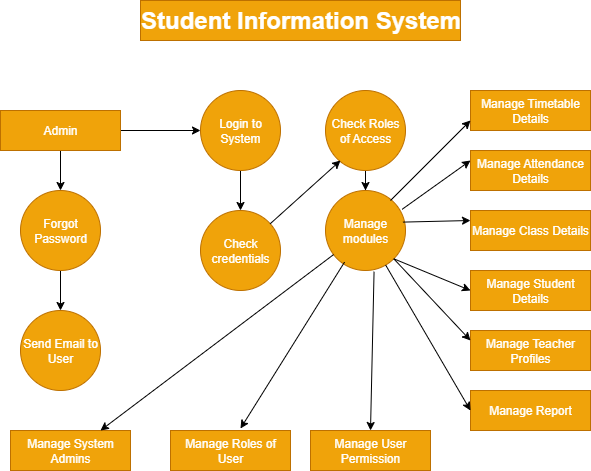

The diagram above was exported from draw.io. Its source (the exported page's mxGraphModel, read from the mxfile embedded in the PNG):
<mxGraphModel dx="1042" dy="1679" grid="1" gridSize="10" guides="1" tooltips="1" connect="1" arrows="1" fold="1" page="1" pageScale="1" pageWidth="850" pageHeight="1100" math="0" shadow="0">
  <root>
    <mxCell id="0" />
    <mxCell id="1" parent="0" />
    <mxCell id="uq0aX_ohIFEUv2RYudJT-18" value="" style="edgeStyle=orthogonalEdgeStyle;rounded=0;orthogonalLoop=1;jettySize=auto;html=1;" parent="1" source="uq0aX_ohIFEUv2RYudJT-2" target="uq0aX_ohIFEUv2RYudJT-3" edge="1">
      <mxGeometry relative="1" as="geometry" />
    </mxCell>
    <mxCell id="uq0aX_ohIFEUv2RYudJT-27" value="" style="edgeStyle=orthogonalEdgeStyle;rounded=0;orthogonalLoop=1;jettySize=auto;html=1;" parent="1" source="uq0aX_ohIFEUv2RYudJT-2" target="uq0aX_ohIFEUv2RYudJT-4" edge="1">
      <mxGeometry relative="1" as="geometry" />
    </mxCell>
    <mxCell id="uq0aX_ohIFEUv2RYudJT-2" value="Admin" style="rounded=0;whiteSpace=wrap;html=1;fillColor=#f0a30a;fontColor=#FFFFFF;strokeColor=#BD7000;" parent="1" vertex="1">
      <mxGeometry x="60" y="-960" width="120" height="40" as="geometry" />
    </mxCell>
    <mxCell id="uq0aX_ohIFEUv2RYudJT-19" value="" style="edgeStyle=orthogonalEdgeStyle;rounded=0;orthogonalLoop=1;jettySize=auto;html=1;" parent="1" source="uq0aX_ohIFEUv2RYudJT-3" target="uq0aX_ohIFEUv2RYudJT-6" edge="1">
      <mxGeometry relative="1" as="geometry" />
    </mxCell>
    <mxCell id="uq0aX_ohIFEUv2RYudJT-3" value="Login to System" style="ellipse;whiteSpace=wrap;html=1;aspect=fixed;fillColor=#f0a30a;fontColor=#FFFFFF;strokeColor=#BD7000;" parent="1" vertex="1">
      <mxGeometry x="260" y="-980" width="80" height="80" as="geometry" />
    </mxCell>
    <mxCell id="uq0aX_ohIFEUv2RYudJT-28" value="" style="edgeStyle=orthogonalEdgeStyle;rounded=0;orthogonalLoop=1;jettySize=auto;html=1;" parent="1" source="uq0aX_ohIFEUv2RYudJT-4" target="uq0aX_ohIFEUv2RYudJT-5" edge="1">
      <mxGeometry relative="1" as="geometry" />
    </mxCell>
    <mxCell id="uq0aX_ohIFEUv2RYudJT-4" value="Forgot Password" style="ellipse;whiteSpace=wrap;html=1;aspect=fixed;fillColor=#f0a30a;fontColor=#FFFFFF;strokeColor=#BD7000;" parent="1" vertex="1">
      <mxGeometry x="80" y="-880" width="80" height="80" as="geometry" />
    </mxCell>
    <mxCell id="uq0aX_ohIFEUv2RYudJT-5" value="Send Email to User" style="ellipse;whiteSpace=wrap;html=1;aspect=fixed;fillColor=#f0a30a;fontColor=#FFFFFF;strokeColor=#BD7000;" parent="1" vertex="1">
      <mxGeometry x="80" y="-760" width="80" height="80" as="geometry" />
    </mxCell>
    <mxCell id="uq0aX_ohIFEUv2RYudJT-6" value="Check credentials" style="ellipse;whiteSpace=wrap;html=1;aspect=fixed;fillColor=#f0a30a;fontColor=#FFFFFF;strokeColor=#BD7000;" parent="1" vertex="1">
      <mxGeometry x="260" y="-860" width="80" height="80" as="geometry" />
    </mxCell>
    <mxCell id="uq0aX_ohIFEUv2RYudJT-22" value="" style="edgeStyle=orthogonalEdgeStyle;rounded=0;orthogonalLoop=1;jettySize=auto;html=1;" parent="1" source="uq0aX_ohIFEUv2RYudJT-7" target="uq0aX_ohIFEUv2RYudJT-8" edge="1">
      <mxGeometry relative="1" as="geometry" />
    </mxCell>
    <mxCell id="uq0aX_ohIFEUv2RYudJT-7" value="Check Roles of Access" style="ellipse;whiteSpace=wrap;html=1;aspect=fixed;fillColor=#f0a30a;fontColor=#FFFFFF;strokeColor=#BD7000;" parent="1" vertex="1">
      <mxGeometry x="385" y="-980" width="80" height="80" as="geometry" />
    </mxCell>
    <mxCell id="uq0aX_ohIFEUv2RYudJT-8" value="Manage modules" style="ellipse;whiteSpace=wrap;html=1;aspect=fixed;fillColor=#f0a30a;fontColor=#FFFFFF;strokeColor=#BD7000;" parent="1" vertex="1">
      <mxGeometry x="385" y="-880" width="80" height="80" as="geometry" />
    </mxCell>
    <mxCell id="uq0aX_ohIFEUv2RYudJT-9" value="Manage System Admins" style="rounded=0;whiteSpace=wrap;html=1;fillColor=#f0a30a;fontColor=#FFFFFF;strokeColor=#BD7000;" parent="1" vertex="1">
      <mxGeometry x="70" y="-640" width="120" height="40" as="geometry" />
    </mxCell>
    <mxCell id="uq0aX_ohIFEUv2RYudJT-11" value="Manage User Permission" style="rounded=0;whiteSpace=wrap;html=1;fillColor=#f0a30a;fontColor=#FFFFFF;strokeColor=#BD7000;" parent="1" vertex="1">
      <mxGeometry x="370" y="-640" width="120" height="40" as="geometry" />
    </mxCell>
    <mxCell id="uq0aX_ohIFEUv2RYudJT-12" value="Manage Timetable Details" style="rounded=0;whiteSpace=wrap;html=1;fillColor=#f0a30a;strokeColor=#BD7000;fontColor=#FFFFFF;" parent="1" vertex="1">
      <mxGeometry x="530" y="-980" width="120" height="40" as="geometry" />
    </mxCell>
    <mxCell id="uq0aX_ohIFEUv2RYudJT-13" value="Manage Attendance Details" style="rounded=0;whiteSpace=wrap;html=1;fontColor=#FFFFFF;fillColor=#f0a30a;strokeColor=#BD7000;" parent="1" vertex="1">
      <mxGeometry x="530" y="-920" width="120" height="40" as="geometry" />
    </mxCell>
    <mxCell id="uq0aX_ohIFEUv2RYudJT-14" value="Manage Class Details" style="rounded=0;whiteSpace=wrap;html=1;fillColor=#f0a30a;fontColor=#FFFFFF;strokeColor=#BD7000;" parent="1" vertex="1">
      <mxGeometry x="530" y="-860" width="120" height="40" as="geometry" />
    </mxCell>
    <mxCell id="uq0aX_ohIFEUv2RYudJT-15" value="Manage Student Details" style="rounded=0;whiteSpace=wrap;html=1;fillColor=#f0a30a;fontColor=#FFFFFF;strokeColor=#BD7000;" parent="1" vertex="1">
      <mxGeometry x="530" y="-800" width="120" height="40" as="geometry" />
    </mxCell>
    <mxCell id="uq0aX_ohIFEUv2RYudJT-16" value="Manage Teacher Profiles" style="rounded=0;whiteSpace=wrap;html=1;fillColor=#f0a30a;fontColor=#FFFFFF;strokeColor=#BD7000;" parent="1" vertex="1">
      <mxGeometry x="530" y="-740" width="120" height="40" as="geometry" />
    </mxCell>
    <mxCell id="uq0aX_ohIFEUv2RYudJT-17" value="Manage Report" style="rounded=0;whiteSpace=wrap;html=1;fillColor=#f0a30a;strokeColor=#BD7000;fontColor=#FFFFFF;" parent="1" vertex="1">
      <mxGeometry x="530" y="-680" width="120" height="40" as="geometry" />
    </mxCell>
    <mxCell id="uq0aX_ohIFEUv2RYudJT-21" value="" style="endArrow=classic;html=1;rounded=0;" parent="1" source="uq0aX_ohIFEUv2RYudJT-6" edge="1">
      <mxGeometry width="50" height="50" relative="1" as="geometry">
        <mxPoint x="350" y="-860" as="sourcePoint" />
        <mxPoint x="400" y="-910" as="targetPoint" />
      </mxGeometry>
    </mxCell>
    <mxCell id="uq0aX_ohIFEUv2RYudJT-24" value="" style="endArrow=classic;html=1;rounded=0;exitX=0.238;exitY=0.895;exitDx=0;exitDy=0;exitPerimeter=0;entryX=0.647;entryY=-0.05;entryDx=0;entryDy=0;entryPerimeter=0;" parent="1" source="uq0aX_ohIFEUv2RYudJT-8" edge="1">
      <mxGeometry width="50" height="50" relative="1" as="geometry">
        <mxPoint x="402.4" y="-803.6" as="sourcePoint" />
        <mxPoint x="300" y="-642" as="targetPoint" />
      </mxGeometry>
    </mxCell>
    <mxCell id="uq0aX_ohIFEUv2RYudJT-25" value="" style="endArrow=classic;html=1;rounded=0;entryX=0.75;entryY=0;entryDx=0;entryDy=0;" parent="1" source="uq0aX_ohIFEUv2RYudJT-8" target="uq0aX_ohIFEUv2RYudJT-9" edge="1">
      <mxGeometry width="50" height="50" relative="1" as="geometry">
        <mxPoint x="320" y="-740" as="sourcePoint" />
        <mxPoint x="370" y="-790" as="targetPoint" />
      </mxGeometry>
    </mxCell>
    <mxCell id="uq0aX_ohIFEUv2RYudJT-26" value="" style="endArrow=classic;html=1;rounded=0;exitX=0.607;exitY=1.015;exitDx=0;exitDy=0;exitPerimeter=0;entryX=0.5;entryY=0;entryDx=0;entryDy=0;" parent="1" source="uq0aX_ohIFEUv2RYudJT-8" target="uq0aX_ohIFEUv2RYudJT-11" edge="1">
      <mxGeometry width="50" height="50" relative="1" as="geometry">
        <mxPoint x="300" y="-740" as="sourcePoint" />
        <mxPoint x="350" y="-790" as="targetPoint" />
      </mxGeometry>
    </mxCell>
    <mxCell id="uq0aX_ohIFEUv2RYudJT-30" value="" style="endArrow=classic;html=1;rounded=0;entryX=0;entryY=0.75;entryDx=0;entryDy=0;" parent="1" target="uq0aX_ohIFEUv2RYudJT-12" edge="1">
      <mxGeometry width="50" height="50" relative="1" as="geometry">
        <mxPoint x="450" y="-870" as="sourcePoint" />
        <mxPoint x="500" y="-920" as="targetPoint" />
      </mxGeometry>
    </mxCell>
    <mxCell id="uq0aX_ohIFEUv2RYudJT-31" value="" style="endArrow=classic;html=1;rounded=0;exitX=0.958;exitY=0.235;exitDx=0;exitDy=0;exitPerimeter=0;entryX=0;entryY=0.25;entryDx=0;entryDy=0;" parent="1" source="uq0aX_ohIFEUv2RYudJT-8" target="uq0aX_ohIFEUv2RYudJT-13" edge="1">
      <mxGeometry width="50" height="50" relative="1" as="geometry">
        <mxPoint x="465" y="-850" as="sourcePoint" />
        <mxPoint x="515" y="-900" as="targetPoint" />
      </mxGeometry>
    </mxCell>
    <mxCell id="uq0aX_ohIFEUv2RYudJT-32" value="" style="endArrow=classic;html=1;rounded=0;entryX=0;entryY=0.25;entryDx=0;entryDy=0;exitX=0.968;exitY=0.395;exitDx=0;exitDy=0;exitPerimeter=0;" parent="1" source="uq0aX_ohIFEUv2RYudJT-8" target="uq0aX_ohIFEUv2RYudJT-14" edge="1">
      <mxGeometry width="50" height="50" relative="1" as="geometry">
        <mxPoint x="470" y="-850" as="sourcePoint" />
        <mxPoint x="515" y="-850" as="targetPoint" />
      </mxGeometry>
    </mxCell>
    <mxCell id="uq0aX_ohIFEUv2RYudJT-33" value="" style="endArrow=classic;html=1;rounded=0;entryX=0;entryY=0.5;entryDx=0;entryDy=0;exitX=1;exitY=1;exitDx=0;exitDy=0;" parent="1" source="uq0aX_ohIFEUv2RYudJT-8" target="uq0aX_ohIFEUv2RYudJT-15" edge="1">
      <mxGeometry width="50" height="50" relative="1" as="geometry">
        <mxPoint x="470" y="-810" as="sourcePoint" />
        <mxPoint x="510" y="-805" as="targetPoint" />
      </mxGeometry>
    </mxCell>
    <mxCell id="uq0aX_ohIFEUv2RYudJT-34" value="" style="endArrow=classic;html=1;rounded=0;exitX=1;exitY=1;exitDx=0;exitDy=0;entryX=0;entryY=0.25;entryDx=0;entryDy=0;" parent="1" source="uq0aX_ohIFEUv2RYudJT-8" target="uq0aX_ohIFEUv2RYudJT-16" edge="1">
      <mxGeometry width="50" height="50" relative="1" as="geometry">
        <mxPoint x="470" y="-690" as="sourcePoint" />
        <mxPoint x="520" y="-740" as="targetPoint" />
      </mxGeometry>
    </mxCell>
    <mxCell id="uq0aX_ohIFEUv2RYudJT-36" value="" style="endArrow=classic;html=1;rounded=0;entryX=0;entryY=0.5;entryDx=0;entryDy=0;" parent="1" source="uq0aX_ohIFEUv2RYudJT-8" target="uq0aX_ohIFEUv2RYudJT-17" edge="1">
      <mxGeometry width="50" height="50" relative="1" as="geometry">
        <mxPoint x="410" y="-620" as="sourcePoint" />
        <mxPoint x="520" y="-660" as="targetPoint" />
      </mxGeometry>
    </mxCell>
    <mxCell id="tdJhMQr66ANpjAZAgc_2-1" value="Manage Roles of User" style="rounded=0;whiteSpace=wrap;html=1;fillColor=#f0a30a;fontColor=#FFFFFF;strokeColor=#BD7000;" vertex="1" parent="1">
      <mxGeometry x="230" y="-640" width="120" height="40" as="geometry" />
    </mxCell>
    <mxCell id="tdJhMQr66ANpjAZAgc_2-3" value="Student Information System" style="text;strokeColor=#BD7000;fillColor=#f0a30a;html=1;fontSize=24;fontStyle=1;verticalAlign=middle;align=center;fontColor=#FFFFFF;" vertex="1" parent="1">
      <mxGeometry x="200" y="-1070" width="320" height="40" as="geometry" />
    </mxCell>
  </root>
</mxGraphModel>